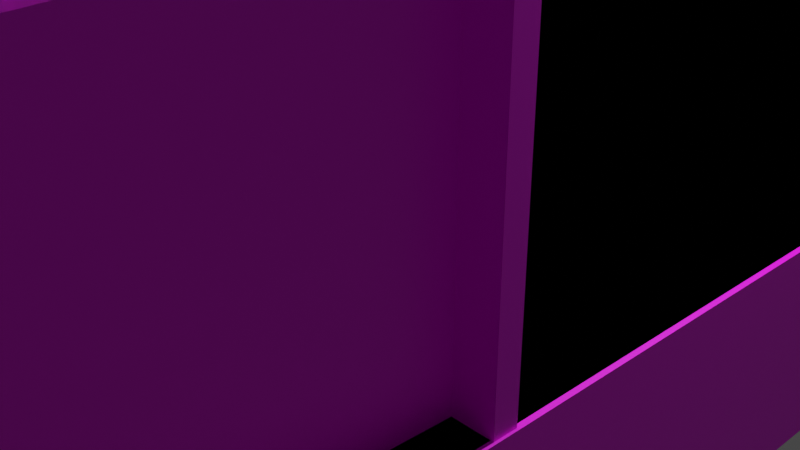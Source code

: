 # Source: train_o.blend  (saved by Blender 3.5.10; exported with 4.5.12 LTS)
import bpy
from mathutils import Matrix  # noqa: F401  (used for matrix-valued properties, if any)

bpy.ops.wm.read_factory_settings(use_empty=True)
scene = bpy.context.scene
scene.name = 'Scene'

# ---- collections
col_ddtrain = bpy.data.collections.new('ddtrain'); scene.collection.children.link(col_ddtrain)

# ---- images (referenced by path relative to the original .blend; pixels are not part of the script)
import os
ASSET_DIR = os.environ.get("B2B_ASSET_DIR", "")  # directory of the original .blend (textures are referenced by path, not embedded)
HERE = os.path.dirname(os.path.abspath(__file__))  # packed textures are extracted next to this script under _unpacked/

def load_image(name, relpath, width, height, colorspace="sRGB"):
    """Load a texture the original file referenced (path relative to the .blend, or extracted next to this script)."""
    p = next((c for c in (os.path.join(HERE, relpath), os.path.join(ASSET_DIR, relpath)) if relpath and os.path.exists(c)), "")
    if p:
        img = bpy.data.images.load(p, check_existing=True)
        img.name = name
    else:  # same state as the original file: an image datablock whose file is absent (Cycles renders it pink)
        img = bpy.data.images.new(name, width, height)
        img.source = "FILE"
        img.filepath = "//" + (relpath or name)
    img.colorspace_settings.name = colorspace
    return img
img_ddtrain = load_image('ddtrain', 'train.png', 1024, 1024, 'sRGB')
img_material_base_color_001 = load_image('Material Base Color.001', '', 1024, 1024, 'sRGB')
img_material_base_color_002 = load_image('Material Base Color.002', '', 1024, 1024, 'sRGB')

# ---- materials (node trees are filled in below, after node groups)
mat_ddtrain = bpy.data.materials.new('ddtrain')
mat_ddtrain.alpha_threshold = 0.0
mat_ddtrain.use_transparent_shadow = False
mat_ddtrain.roughness = 0.5
mat_ddtrain.line_color = (0.0, 0.0, 0.0, 1.0)

# ---- material node trees
mat_ddtrain.use_nodes = True; mat_ddtrain.node_tree.nodes.clear()
_N = mat_ddtrain.node_tree.nodes; _L = mat_ddtrain.node_tree.links
n0 = _N.new('ShaderNodeOutputMaterial'); n0.name = 'Material Output'; n0.location = (300, 300)
n1 = _N.new('ShaderNodeBsdfPrincipled'); n1.name = 'Principled BSDF'; n1.location = (10, 300)
n1.distribution = 'GGX'
n1.subsurface_method = 'RANDOM_WALK_SKIN'
n1.inputs[3].default_value = 1.45
n1.inputs[27].default_value = (0.0, 0.0, 0.0, 1.0)
n1.inputs[28].default_value = 1.0
n2 = _N.new('ShaderNodeTexImage'); n2.name = 'Image Texture'; n2.location = (-280, 280)
n2.image = img_ddtrain
n3 = _N.new('ShaderNodeTexImage'); n3.name = 'Image Texture.001'; n3.location = (0, 0)
n3.image = img_material_base_color_001
n4 = _N.new('ShaderNodeTexImage'); n4.name = 'Image Texture.002'; n4.location = (0, 0)
n4.image = img_material_base_color_002
n5 = _N.new('ShaderNodeTexImage'); n5.name = 'Image Texture.003'; n5.location = (0, 0)
n5.image = img_ddtrain
_L.new(n1.outputs[0], n0.inputs[0])
_L.new(n2.outputs[0], n1.inputs[0])
n0.is_active_output = True

# ---- world
world_world = bpy.data.worlds.new('World'); scene.world = world_world
world_world.use_nodes = True; world_world.node_tree.nodes.clear()
_N = world_world.node_tree.nodes; _L = world_world.node_tree.links
n0 = _N.new('ShaderNodeOutputWorld'); n0.name = 'World Output'; n0.location = (300, 300)
n1 = _N.new('ShaderNodeBackground'); n1.name = 'Background'; n1.location = (10, 300)
n1.inputs[0].default_value = (0.05088, 0.05088, 0.05088, 1.0)
_L.new(n1.outputs[0], n0.inputs[0])
n0.is_active_output = True
world_world.color = (0.05088, 0.05088, 0.05088)
world_world.use_sun_shadow = False
world_world.sun_shadow_jitter_overblur = 0.0

# ---- cameras
cam_camera = bpy.data.cameras.new('Camera')
cam_camera.clip_end = 100.0
cam_camera.ortho_scale = 7.314

# ---- lights
light_light = bpy.data.lights.new('Light', 'POINT')
light_light.transmission_factor = 0.0
light_light.energy = 1000.0
light_light.shadow_soft_size = 0.1
light_light.shadow_maximum_resolution = 0.006
light_light.use_absolute_resolution = True

# ---- meshes
me_cube = bpy.data.meshes.new('Cube')
me_cube.from_pydata([(-1.0, -1.0, -1.0), (-1.0, -1.0, 1.0), (-1.0, 1.0, -1.0), (-1.0, 1.0, 1.0), (1.0, -1.0, -1.0), (1.0, -1.0, 1.0), (1.0, 1.0, -1.0), (1.0, 1.0, 1.0)], [], [(0, 1, 3, 2), (2, 3, 7, 6), (6, 7, 5, 4), (4, 5, 1, 0), (2, 6, 4, 0), (7, 3, 1, 5)])
_uv = me_cube.uv_layers.new(name='UVMap')
_uv.uv.foreach_set('vector', [0.375, 0.0, 0.625, 0.0, 0.625, 0.25, 0.375, 0.25, 0.375, 0.25, 0.625, 0.25, 0.625, 0.5, 0.375, 0.5, 0.375, 0.5, 0.625, 0.5, 0.625, 0.75, 0.375, 0.75, 0.375, 0.75, 0.625, 0.75, 0.625, 1.0, 0.375, 1.0, 0.125, 0.5, 0.375, 0.5, 0.375, 0.75, 0.125, 0.75, 0.625, 0.5, 0.875, 0.5, 0.875, 0.75, 0.625, 0.75])
me_cube.update()
me_ddtrain = bpy.data.meshes.new('ddtrain')
me_ddtrain.from_pydata([(1.0, 1.0, 1.0), (1.0, 1.0, -1.0), (1.0, -1.0, 1.0), (1.0, -1.0, -1.0), (-1.0, 1.0, 1.0), (-1.0, 1.0, -1.0), (-1.0, -1.0, 1.0), (-1.0, -1.0, -1.0), (-1.0, -0.25, -1.0), (1.0, -0.25, 1.0), (-1.0, -0.25, 1.0), (1.0, -0.25, -1.0), (-0.8, 1.0, -1.0), (-0.8, -1.0, 1.0), (-0.8, -1.0, -1.0), (-0.8, 1.0, 1.0), (-0.8, -0.25, -1.0), (-0.8928, -0.25, 1.0), (0.82, -1.0, -1.0), (0.82, 1.0, 1.0), (0.9097, -0.25, 1.0), (0.82, 1.0, -1.0), (0.82, -1.0, 1.0), (0.82, -0.25, -1.0), (-0.8928, -0.25, 4.0), (0.9097, -0.25, 4.0), (-0.8, -0.2333, 1.0), (0.82, -0.2333, 1.0), (-0.8, -0.2333, 4.0), (0.82, -0.2333, 4.0), (0.995, -0.25, 1.0), (0.995, -0.25, 4.0), (0.995, -0.2333, 1.0), (0.995, -0.2333, 4.0), (-0.975, -0.25, 4.0), (-0.975, -0.25, 1.0), (-0.975, -0.2333, 4.0), (-0.975, -0.2333, 1.0), (0.9075, -0.25, 1.0), (0.9075, -0.25, 4.0), (0.9075, -0.2333, 1.0), (0.9075, -0.2333, 4.0), (-0.8875, -0.2333, 4.0), (-0.8875, -0.25, 4.0), (-0.8875, -0.25, 1.0), (-0.8875, -0.2333, 1.0), (0.995, -0.2333, 4.0), (0.995, -0.25, 4.0), (0.9075, -0.2333, 4.0), (-0.975, -0.2333, 4.0), (-0.975, -0.25, 4.0), (-0.8875, -0.2333, 4.0), (0.9075, -0.25, 4.0), (-0.8875, -0.25, 4.0), (0.995, -0.2333, 7.0), (0.995, -0.25, 7.0), (0.9075, -0.2333, 7.0), (-0.975, -0.2333, 7.0), (-0.975, -0.25, 7.0), (-0.8875, -0.2333, 7.0), (0.9075, -0.25, 7.0), (-0.8875, -0.25, 7.0), (0.995, -0.2333, 8.2), (0.995, -0.25, 8.2), (0.9075, -0.2333, 8.2), (0.9075, -0.25, 8.2), (-0.9702, -0.25, 7.0), (-0.9702, -0.2333, 7.0), (-0.9702, -0.25, 8.2), (-0.9702, -0.2333, 8.2), (0.8512, -0.7117, 3.674), (0.82, -0.9634, 3.198), (0.84, -0.8003, 3.611), (0.8288, -0.8889, 3.541), (0.8209, -0.9528, 3.42), (0.82, -0.9614, 3.307), (-0.8, -0.9634, 3.198), (-0.8323, -0.7117, 3.674), (-0.8, -0.9614, 3.307), (-0.8009, -0.9528, 3.42), (-0.8091, -0.8889, 3.541), (-0.8207, -0.8003, 3.611), (-0.8928, -0.25, 1.0), (-0.8, -1.0, 1.0), (-0.8928, -0.25, 4.0), (-0.8323, -0.7117, 3.674), (-0.8207, -0.8003, 3.611), (-0.8091, -0.8889, 3.541), (-0.8009, -0.9528, 3.42), (-0.8, -0.9614, 3.307), (-0.8, -0.9634, 3.198), (0.9075, -0.2333, 7.0), (0.995, -0.2333, 7.0), (0.9075, -0.2333, 7.2), (0.995, -0.2333, 7.2), (-0.9702, -0.2333, 7.2), (-0.9702, -0.2333, 7.0), (-0.9702, -0.2333, 8.098), (-0.9702, -0.2333, 7.0), (0.9075, -0.2333, 7.0), (0.995, -0.2333, 7.0), (0.9075, -0.2333, 8.098), (0.995, -0.2333, 8.098), (0.9075, 0.6, 8.2), (0.995, 0.6, 8.2), (-0.9702, 0.6, 8.2), (-0.9702, 0.6, 8.098), (0.9075, 0.6, 8.098), (0.995, 0.6, 8.098), (-0.9702, 0.5743, 8.2), (-0.9702, 0.5743, 8.098), (0.9075, 0.5743, 8.098), (0.995, 0.5743, 8.098), (0.995, 0.5743, 8.2), (0.9075, 0.5743, 8.2), (-0.8943, -0.25, 8.2), (-0.8943, -0.25, 7.0), (-0.8943, -0.2333, 8.2), (-0.8943, -0.2333, 7.0), (-0.8943, -0.2333, 7.2), (-0.8943, -0.2333, 7.0), (-0.8943, -0.2333, 7.0), (-0.8943, -0.2333, 8.098), (-0.8943, 0.6, 8.2), (-0.8943, 0.6, 8.098), (-0.8943, 0.5743, 8.2), (-0.8943, 0.5743, 8.098), (0.995, 0.6, 1.073), (0.9075, 0.6, 1.073), (-0.8943, 0.6, 1.073), (-0.9702, 0.6, 1.073), (0.995, 0.5743, 1.073), (-0.9702, 0.5743, 1.073), (0.9075, 0.5743, 1.073), (-0.8943, 0.5743, 1.073), (0.995, 0.6, 0.801), (0.9075, 0.6, 0.801), (-0.8943, 0.6, 0.801), (-0.9702, 0.6, 0.801), (0.995, 0.5743, 0.801), (-0.9702, 0.5743, 0.801), (0.9075, 0.5743, 0.801), (-0.8943, 0.5743, 0.801)], [], [(82, 10, 6, 83), (14, 83, 6, 7), (8, 10, 4, 5), (23, 11, 3, 18), (11, 9, 2, 3), (21, 19, 0, 1), (1, 0, 9, 11), (21, 1, 11, 23), (7, 6, 10, 8), (15, 4, 10, 82), (19, 15, 82, 20), (5, 12, 16, 8), (5, 4, 15, 12), (8, 16, 14, 7), (18, 22, 83, 14), (9, 20, 22, 2), (3, 2, 22, 18), (0, 19, 20, 9), (12, 21, 23, 16), (12, 15, 19, 21), (16, 23, 18, 14), (22, 20, 25, 70, 72, 73, 74, 75, 71), (17, 13, 76, 78, 79, 80, 81, 77, 24), (20, 82, 26, 27), (25, 84, 85, 70), (27, 26, 28, 29), (39, 38, 30, 31), (84, 25, 29, 28), (31, 33, 46, 47), (31, 30, 32, 33), (38, 40, 32, 30), (40, 41, 33, 32), (34, 43, 53, 50), (35, 34, 36, 37), (44, 43, 34, 35), (45, 44, 35, 37), (42, 45, 37, 36), (29, 25, 39, 41), (27, 29, 41, 40), (20, 27, 40, 38), (25, 20, 38, 39), (28, 26, 45, 42), (26, 82, 44, 45), (82, 84, 43, 44), (84, 28, 42, 43), (49, 50, 58, 57), (52, 47, 55, 60), (42, 36, 49, 51), (39, 31, 47, 52), (36, 34, 50, 49), (43, 42, 51, 53), (41, 39, 52, 48), (33, 41, 48, 46), (61, 59, 57, 58), (60, 55, 63, 65), (47, 46, 54, 55), (53, 51, 59, 61), (48, 52, 60, 56), (51, 49, 57, 59), (46, 48, 56, 54), (50, 53, 61, 58), (64, 65, 63, 62), (55, 54, 62, 63), (116, 115, 68, 66), (100, 99, 91, 92), (67, 66, 68, 69), (115, 117, 69, 68), (118, 116, 66, 67), (98, 97, 95, 96), (70, 85, 86, 72), (72, 86, 87, 73), (73, 87, 88, 74), (74, 88, 89, 75), (75, 89, 90, 71), (83, 22, 71, 90), (13, 17, 82, 83), (17, 24, 84, 82), (77, 81, 86, 85), (81, 80, 87, 86), (80, 79, 88, 87), (79, 78, 89, 88), (78, 76, 90, 89), (76, 13, 83, 90), (24, 77, 85, 84), (92, 91, 93, 94), (119, 120, 96, 95), (122, 101, 93, 119), (101, 102, 94, 93), (102, 100, 92, 94), (121, 98, 96, 120), (118, 67, 98, 121), (62, 54, 100, 102), (110, 106, 130, 132), (110, 109, 105, 106), (67, 69, 97, 98), (54, 56, 99, 100), (103, 104, 108, 107), (123, 103, 107, 124), (113, 112, 108, 104), (125, 114, 103, 123), (114, 113, 104, 103), (126, 110, 132, 134), (102, 101, 111, 112), (64, 62, 113, 114), (117, 64, 114, 125), (62, 102, 112, 113), (97, 69, 109, 110), (122, 97, 110, 126), (101, 122, 126, 111), (69, 117, 125, 109), (109, 125, 123, 105), (105, 123, 124, 106), (111, 126, 124, 107), (56, 118, 121, 99), (99, 121, 120, 91), (97, 122, 119, 95), (93, 91, 120, 119), (56, 60, 116, 118), (65, 64, 117, 115), (60, 65, 115, 116), (131, 133, 141, 139), (129, 134, 142, 137), (108, 112, 131, 127), (124, 126, 134, 129), (112, 111, 133, 131), (107, 108, 127, 128), (111, 107, 128, 133), (106, 124, 129, 130), (142, 140, 138, 137), (139, 141, 136, 135), (132, 130, 138, 140), (130, 129, 137, 138), (134, 132, 140, 142), (133, 128, 136, 141), (127, 131, 139, 135), (128, 127, 135, 136)])
_uv = me_ddtrain.uv_layers.new(name='UVMap')
_uv.uv.foreach_set('vector', [0.2026, 0.6191, 0.2133, 0.6191, 0.2133, 0.6941, 0.1933, 0.6941, 0.1933, 0.4672, 0.1933, 0.2675, 0.2133, 0.2675, 0.2133, 0.4672, 0.375, 0.09375, 0.625, 0.09375, 0.625, 0.25, 0.375, 0.25, 0.3525, 0.6562, 0.375, 0.6562, 0.375, 0.75, 0.3525, 0.75, 0.6491, 0.01357, 0.6491, 0.2133, 0.5742, 0.2133, 0.5742, 0.01356, 0.375, 0.4775, 0.625, 0.4775, 0.625, 0.5, 0.375, 0.5, 0.7739, 0.01357, 0.7739, 0.2133, 0.6491, 0.2133, 0.6491, 0.01357, 0.4045, 0.6868, 0.4225, 0.6868, 0.4225, 0.8117, 0.4045, 0.8117, 0.375, 0.0, 0.625, 0.0, 0.625, 0.09375, 0.375, 0.09375, 0.1933, 0.4943, 0.2133, 0.4943, 0.2133, 0.6191, 0.2026, 0.6191, 0.03154, 0.4943, 0.1933, 0.4943, 0.2026, 0.6191, 0.02258, 0.6191, 0.125, 0.5, 0.15, 0.5, 0.15, 0.6562, 0.125, 0.6562, 0.4367, 0.4599, 0.4367, 0.6597, 0.4167, 0.6597, 0.4167, 0.4599, 0.125, 0.6562, 0.15, 0.6562, 0.15, 0.75, 0.125, 0.75, 0.03154, 0.4672, 0.03154, 0.2675, 0.1933, 0.2675, 0.1933, 0.4672, 0.01356, 0.6191, 0.02258, 0.6191, 0.03154, 0.694, 0.01356, 0.694, 0.01356, 0.4672, 0.01356, 0.2675, 0.03154, 0.2675, 0.03154, 0.4672, 0.01356, 0.4943, 0.03154, 0.4943, 0.02258, 0.6191, 0.01356, 0.6191, 0.15, 0.5, 0.3525, 0.5, 0.3525, 0.6562, 0.15, 0.6562, 0.4167, 0.4599, 0.4167, 0.6597, 0.2549, 0.6597, 0.2549, 0.4599, 0.6491, 0.5672, 0.6491, 0.729, 0.5742, 0.729, 0.5742, 0.5672, 0.5742, 0.2404, 0.6492, 0.2404, 0.6492, 0.5401, 0.603, 0.5075, 0.5941, 0.5012, 0.5853, 0.4942, 0.5789, 0.4821, 0.578, 0.4708, 0.5778, 0.46, 0.85, 0.6562, 0.85, 0.75, 0.85, 0.75, 0.85, 0.75, 0.85, 0.7491, 0.85, 0.7408, 0.85, 0.7291, 0.85, 0.7174, 0.85, 0.6562, 0.6475, 0.6562, 0.85, 0.6562, 0.85, 0.6562, 0.6475, 0.6562, 0.7401, 0.4638, 0.7401, 0.6439, 0.694, 0.6378, 0.694, 0.4697, 0.6475, 0.6562, 0.85, 0.6562, 0.85, 0.6562, 0.6475, 0.6562, 0.9669, 0.9664, 0.9669, 0.6669, 0.9756, 0.6669, 0.9756, 0.9664, 0.7401, 0.6439, 0.7401, 0.4638, 0.7418, 0.4728, 0.7418, 0.6346, 0.6475, 0.6562, 0.6475, 0.6562, 0.6475, 0.6562, 0.6475, 0.6562, 0.3484, 0.9864, 0.3484, 0.6868, 0.3501, 0.6868, 0.3501, 0.9864, 0.6475, 0.6562, 0.6475, 0.6562, 0.6475, 0.6562, 0.6475, 0.6562, 0.685, 0.671, 0.685, 0.9706, 0.6763, 0.9706, 0.6763, 0.671, 0.85, 0.6562, 0.85, 0.6562, 0.85, 0.6562, 0.85, 0.6562, 0.85, 0.6562, 0.85, 0.6562, 0.85, 0.6562, 0.85, 0.6562, 0.9756, 0.3403, 0.9756, 0.6398, 0.9669, 0.6398, 0.9669, 0.3403, 0.85, 0.6562, 0.85, 0.6562, 0.85, 0.6562, 0.85, 0.6562, 0.85, 0.6562, 0.85, 0.6562, 0.85, 0.6562, 0.85, 0.6562, 0.6475, 0.6562, 0.6475, 0.6562, 0.6475, 0.6562, 0.6475, 0.6562, 0.6475, 0.6562, 0.6475, 0.6562, 0.6475, 0.6562, 0.6475, 0.6562, 0.6475, 0.6562, 0.6475, 0.6562, 0.6475, 0.6562, 0.6475, 0.6562, 0.3772, 0.9864, 0.3772, 0.6868, 0.3774, 0.6868, 0.3774, 0.9864, 0.85, 0.6562, 0.85, 0.6562, 0.85, 0.6562, 0.85, 0.6562, 0.85, 0.6562, 0.85, 0.6562, 0.85, 0.6562, 0.85, 0.6562, 0.85, 0.6562, 0.85, 0.6562, 0.85, 0.6562, 0.85, 0.6562, 0.7401, 0.6439, 0.7418, 0.6346, 0.7418, 0.6433, 0.7401, 0.6433, 0.85, 0.6562, 0.85, 0.6562, 0.85, 0.6562, 0.85, 0.6562, 0.428, 0.01356, 0.4367, 0.01356, 0.4367, 0.313, 0.428, 0.313, 0.85, 0.6562, 0.85, 0.6562, 0.85, 0.6562, 0.85, 0.6562, 0.6475, 0.6562, 0.6475, 0.6562, 0.6475, 0.6562, 0.6475, 0.6562, 0.85, 0.6562, 0.85, 0.6562, 0.85, 0.6562, 0.85, 0.6562, 0.85, 0.6562, 0.85, 0.6562, 0.85, 0.6562, 0.85, 0.6562, 0.6475, 0.6562, 0.6475, 0.6562, 0.6475, 0.6562, 0.6475, 0.6562, 0.6475, 0.6562, 0.6475, 0.6562, 0.6475, 0.6562, 0.6475, 0.6562, 0.85, 0.6562, 0.85, 0.6562, 0.85, 0.6562, 0.85, 0.6562, 0.428, 0.313, 0.4367, 0.313, 0.4367, 0.4328, 0.428, 0.4328, 0.7689, 0.4638, 0.7706, 0.4638, 0.7706, 0.7635, 0.7689, 0.7635, 0.3196, 0.6868, 0.3213, 0.6868, 0.3213, 0.9864, 0.3196, 0.9864, 0.2908, 0.6868, 0.2925, 0.6868, 0.2925, 0.9864, 0.2908, 0.9864, 0.9669, 0.01356, 0.9756, 0.01356, 0.9756, 0.3132, 0.9669, 0.3132, 0.7122, 0.671, 0.7209, 0.671, 0.7209, 0.9706, 0.7122, 0.9706, 0.2549, 0.6868, 0.2637, 0.6868, 0.2637, 0.9863, 0.2549, 0.9863, 0.6475, 0.6562, 0.6475, 0.6562, 0.6475, 0.6562, 0.6475, 0.6562, 0.7689, 0.7635, 0.7706, 0.7635, 0.7706, 0.8833, 0.7689, 0.8833, 0.248, 0.313, 0.248, 0.4328, 0.2404, 0.4328, 0.2404, 0.313, 0.6475, 0.6562, 0.6475, 0.6562, 0.6475, 0.6562, 0.6475, 0.6562, 0.01356, 0.7212, 0.01523, 0.7212, 0.01523, 0.841, 0.01356, 0.841, 0.6475, 0.6562, 0.6475, 0.6562, 0.6475, 0.6562, 0.6475, 0.6562, 0.6475, 0.6562, 0.6475, 0.6562, 0.6475, 0.6562, 0.6475, 0.6562, 0.6475, 0.6562, 0.6475, 0.6563, 0.6475, 0.6562, 0.6475, 0.6562, 0.694, 0.4697, 0.694, 0.6378, 0.6851, 0.6367, 0.6851, 0.4708, 0.6851, 0.4708, 0.6851, 0.6367, 0.6763, 0.6355, 0.6763, 0.4719, 0.03066, 0.01356, 0.1942, 0.01356, 0.1934, 0.02585, 0.03145, 0.02585, 0.03145, 0.02585, 0.1934, 0.02585, 0.1933, 0.03715, 0.03154, 0.03715, 0.03154, 0.03715, 0.1933, 0.03715, 0.1933, 0.048, 0.03154, 0.048, 0.1933, 0.2675, 0.03154, 0.2675, 0.03154, 0.048, 0.1933, 0.048, 0.85, 0.75, 0.85, 0.6562, 0.85, 0.6562, 0.85, 0.75, 0.85, 0.6562, 0.85, 0.6562, 0.85, 0.6562, 0.85, 0.6562, 0.85, 0.7174, 0.85, 0.7291, 0.85, 0.7291, 0.85, 0.7174, 0.85, 0.7291, 0.85, 0.7408, 0.85, 0.7408, 0.85, 0.7291, 0.85, 0.7408, 0.85, 0.7491, 0.85, 0.7491, 0.85, 0.7408, 0.85, 0.7491, 0.85, 0.75, 0.85, 0.75, 0.85, 0.7491, 0.85, 0.75, 0.85, 0.75, 0.85, 0.75, 0.85, 0.75, 0.85, 0.75, 0.85, 0.75, 0.85, 0.75, 0.85, 0.75, 0.85, 0.6562, 0.85, 0.7174, 0.85, 0.7174, 0.85, 0.6562, 0.6475, 0.6562, 0.6475, 0.6562, 0.6475, 0.6562, 0.6475, 0.6562, 0.6475, 0.6562, 0.6475, 0.6562, 0.6475, 0.6562, 0.6475, 0.6562, 0.6475, 0.6563, 0.6475, 0.6562, 0.6475, 0.6562, 0.6475, 0.6562, 0.6475, 0.6562, 0.6475, 0.6562, 0.6475, 0.6562, 0.6475, 0.6562, 0.6475, 0.6562, 0.6475, 0.6562, 0.6475, 0.6562, 0.6475, 0.6562, 0.6475, 0.6562, 0.6475, 0.6562, 0.6475, 0.6562, 0.6475, 0.6562, 0.6475, 0.6562, 0.6475, 0.6562, 0.6475, 0.6562, 0.6475, 0.6562, 0.6475, 0.6562, 0.6475, 0.6562, 0.6475, 0.6562, 0.6475, 0.6562, 0.6475, 0.6562, 0.6475, 0.6563, 0.6475, 0.6563, 0.6475, 0.6562, 0.6475, 0.6562, 0.6475, 0.6562, 0.6475, 0.6562, 0.6475, 0.6563, 0.6475, 0.6562, 0.6475, 0.6562, 0.6475, 0.6563, 0.6475, 0.6562, 0.6475, 0.6562, 0.6475, 0.6562, 0.6475, 0.6562, 0.6475, 0.6562, 0.6475, 0.6562, 0.6475, 0.6562, 0.6475, 0.6562, 0.6475, 0.6562, 0.6475, 0.6562, 0.6475, 0.6562, 0.6475, 0.6562, 0.6475, 0.6563, 0.5445, 0.7525, 0.5445, 0.7423, 0.5471, 0.7423, 0.5471, 0.7525, 0.6789, 0.248, 0.6789, 0.428, 0.6763, 0.428, 0.6763, 0.248, 0.6475, 0.6562, 0.6475, 0.6562, 0.6475, 0.6562, 0.6475, 0.6562, 0.8804, 0.742, 0.8728, 0.742, 0.8728, 0.04069, 0.8804, 0.04069, 0.6475, 0.6562, 0.6475, 0.6562, 0.6475, 0.6562, 0.6475, 0.6562, 0.7595, 0.428, 0.7595, 0.4367, 0.6789, 0.4367, 0.6789, 0.428, 0.7595, 0.248, 0.7595, 0.428, 0.6789, 0.428, 0.6789, 0.248, 0.4638, 0.7525, 0.4638, 0.7423, 0.5445, 0.7423, 0.5445, 0.7525, 0.6475, 0.6563, 0.6475, 0.6562, 0.6475, 0.6562, 0.6475, 0.6562, 0.6475, 0.6563, 0.6475, 0.6563, 0.6475, 0.6562, 0.6475, 0.6562, 0.6475, 0.6562, 0.6475, 0.6563, 0.6475, 0.6562, 0.6475, 0.6562, 0.7595, 0.2404, 0.7595, 0.248, 0.6789, 0.248, 0.6789, 0.2404, 0.6475, 0.6562, 0.6475, 0.6562, 0.6475, 0.6562, 0.6475, 0.6562, 0.6475, 0.6562, 0.6475, 0.6562, 0.6475, 0.6563, 0.6475, 0.6563, 0.6475, 0.6562, 0.6475, 0.6562, 0.6475, 0.6563, 0.6475, 0.6562, 0.6475, 0.6562, 0.6475, 0.6562, 0.6475, 0.6562, 0.6475, 0.6562, 0.6475, 0.6562, 0.6475, 0.6562, 0.6475, 0.6562, 0.6475, 0.6562, 0.6475, 0.6563, 0.6475, 0.6563, 0.6475, 0.6562, 0.6475, 0.6562, 0.6475, 0.6562, 0.6475, 0.6562, 0.6475, 0.6562, 0.6475, 0.6562, 0.6475, 0.6562, 0.6475, 0.6562, 0.6475, 0.6562, 0.6475, 0.6562, 0.7612, 0.428, 0.7595, 0.428, 0.7595, 0.248, 0.7612, 0.248, 0.428, 0.313, 0.428, 0.4328, 0.248, 0.4328, 0.248, 0.313, 0.8457, 0.04069, 0.8369, 0.04069, 0.8369, 0.01356, 0.8457, 0.01356, 0.9101, 0.0407, 0.9075, 0.0407, 0.9075, 0.01356, 0.9101, 0.01356, 0.5471, 0.7423, 0.5445, 0.7423, 0.5445, 0.0407, 0.5471, 0.0407, 0.9101, 0.7423, 0.9075, 0.7423, 0.9075, 0.0407, 0.9101, 0.0407, 0.8457, 0.742, 0.8369, 0.742, 0.8369, 0.04069, 0.8457, 0.04069, 0.8098, 0.7423, 0.8011, 0.7423, 0.8011, 0.0407, 0.8098, 0.0407, 0.9398, 0.7152, 0.9372, 0.7152, 0.9372, 0.01356, 0.9398, 0.01356, 0.6475, 0.6563, 0.6475, 0.6563, 0.6475, 0.6563, 0.6475, 0.6563, 0.6475, 0.6562, 0.6475, 0.6562, 0.6475, 0.6563, 0.6475, 0.6563, 0.6475, 0.6562, 0.6475, 0.6562, 0.6475, 0.6562, 0.6475, 0.6562, 0.6475, 0.6562, 0.6475, 0.6563, 0.6475, 0.6563, 0.6475, 0.6562, 0.6475, 0.6563, 0.6475, 0.6563, 0.6475, 0.6563, 0.6475, 0.6563, 0.8804, 0.04069, 0.8728, 0.04069, 0.8728, 0.01356, 0.8804, 0.01356, 0.6475, 0.6562, 0.6475, 0.6562, 0.6475, 0.6562, 0.6475, 0.6562, 0.5471, 0.0407, 0.5445, 0.0407, 0.5445, 0.01356, 0.5471, 0.01356, 0.8098, 0.0407, 0.8011, 0.0407, 0.8011, 0.01356, 0.8098, 0.01356])
me_ddtrain.materials.append(mat_ddtrain)
me_ddtrain.use_mirror_vertex_groups = False
me_ddtrain.update()

# ---- objects
ob_ddtrain_collision = bpy.data.objects.new('ddtrain_collision', me_cube)
ob_ddtrain = bpy.data.objects.new('ddtrain', me_ddtrain)
ob_light = bpy.data.objects.new('Light', light_light)
ob_camera = bpy.data.objects.new('Camera', cam_camera)

# ---- transforms, parenting, visibility, modifiers, constraints
ob_ddtrain_collision.location = (0.0, 0.0, 0.0)
ob_ddtrain_collision.scale = (3.954, 11.93, 1.0)
ob_ddtrain.location = (0.0, 0.0, 0.0)
ob_ddtrain.scale = (4.0, 12.0, 1.0)
ob_ddtrain.lock_rotations_4d = False
ob_ddtrain.empty_display_type = 'ARROWS'
ob_ddtrain.lineart.crease_threshold = 0.0
ob_light.location = (4.076, 1.005, 5.904)
ob_light.rotation_euler = (0.6503, 0.05522, 1.866)
ob_light.lock_rotations_4d = False
ob_light.empty_display_type = 'ARROWS'
ob_light.color = (0.0, 0.0, 0.0, 0.0)
ob_light.lineart.crease_threshold = 0.0
ob_camera.location = (7.359, -6.926, 4.958)
ob_camera.rotation_euler = (1.109, 0.0, 0.8149)
ob_camera.lock_rotations_4d = False
ob_camera.empty_display_type = 'ARROWS'
ob_camera.color = (0.0, 0.0, 0.0, 0.0)
ob_camera.display_type = 'WIRE'
ob_camera.lineart.crease_threshold = 0.0

# ---- collection membership
scene.collection.objects.link(ob_ddtrain_collision)
col_ddtrain.objects.link(ob_ddtrain)
col_ddtrain.objects.link(ob_light)
col_ddtrain.objects.link(ob_camera)

# ---- scene / render settings (as saved in the file)
scene.camera = ob_camera
scene.frame_start = 1; scene.frame_end = 250; scene.frame_set(1)
scene.render.engine = 'BLENDER_EEVEE_NEXT'
scene.cycles.sampling_pattern = 'TABULATED_SOBOL'
scene.view_settings.view_transform = 'Filmic'
bpy.context.view_layer.update()
